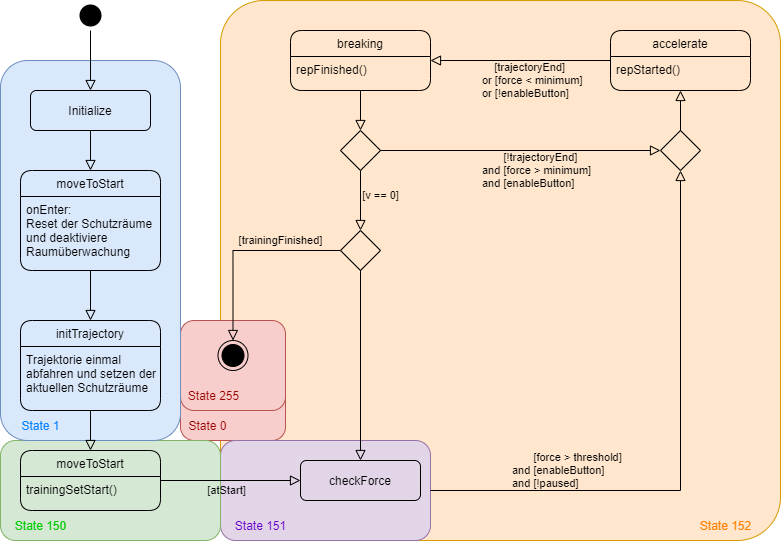

The diagram above was exported from draw.io. Its source (the exported page's mxGraphModel, read from the mxfile embedded in the PNG):
<mxGraphModel dx="1808" dy="594" grid="1" gridSize="10" guides="1" tooltips="1" connect="1" arrows="1" fold="1" page="1" pageScale="1" pageWidth="827" pageHeight="1169" math="0" shadow="0">
  <root>
    <mxCell id="WIyWlLk6GJQsqaUBKTNV-0" />
    <mxCell id="WIyWlLk6GJQsqaUBKTNV-1" parent="WIyWlLk6GJQsqaUBKTNV-0" />
    <mxCell id="AUNV5KEWPjSpVPTMRZY4-4" value="State 152" style="rounded=1;html=1;strokeColor=#d79b00;fillColor=#ffe6cc;spacingTop=510;spacingLeft=450;spacing=2;spacingRight=0;fontColor=#FF8000;arcSize=8;" vertex="1" parent="WIyWlLk6GJQsqaUBKTNV-1">
      <mxGeometry x="-600" y="80" width="560" height="540" as="geometry" />
    </mxCell>
    <mxCell id="AUNV5KEWPjSpVPTMRZY4-61" value="State 0" style="rounded=1;html=1;strokeColor=#b85450;fillColor=#f8cecc;spacingTop=60;spacingLeft=0;spacing=2;spacingRight=52;fontColor=#990000;" vertex="1" parent="WIyWlLk6GJQsqaUBKTNV-1">
      <mxGeometry x="-640" y="430" width="105" height="90" as="geometry" />
    </mxCell>
    <mxCell id="AUNV5KEWPjSpVPTMRZY4-0" value="State 255" style="rounded=1;html=1;strokeColor=#b85450;fillColor=#f8cecc;spacingTop=60;spacingLeft=0;spacing=2;spacingRight=40;fontColor=#990000;" vertex="1" parent="WIyWlLk6GJQsqaUBKTNV-1">
      <mxGeometry x="-640" y="400" width="105" height="90" as="geometry" />
    </mxCell>
    <mxCell id="AUNV5KEWPjSpVPTMRZY4-1" value="State 151" style="rounded=1;html=1;strokeColor=#9673a6;fillColor=#e1d5e7;spacingTop=70;spacingLeft=0;spacing=2;spacingRight=130;fontColor=#6600CC;" vertex="1" parent="WIyWlLk6GJQsqaUBKTNV-1">
      <mxGeometry x="-600" y="520" width="210" height="100" as="geometry" />
    </mxCell>
    <mxCell id="AUNV5KEWPjSpVPTMRZY4-2" value="State 150" style="rounded=1;html=1;strokeColor=#82b366;fillColor=#d5e8d4;spacingTop=70;spacingLeft=0;spacing=2;spacingRight=140;fontColor=#00CC00;" vertex="1" parent="WIyWlLk6GJQsqaUBKTNV-1">
      <mxGeometry x="-820" y="520" width="220" height="100" as="geometry" />
    </mxCell>
    <mxCell id="AUNV5KEWPjSpVPTMRZY4-3" value="State 1" style="rounded=1;html=1;strokeColor=#6c8ebf;fillColor=#dae8fc;spacingTop=350;spacingLeft=0;spacing=2;spacingRight=100;fontColor=#007FFF;" vertex="1" parent="WIyWlLk6GJQsqaUBKTNV-1">
      <mxGeometry x="-820" y="140" width="180" height="380" as="geometry" />
    </mxCell>
    <mxCell id="AUNV5KEWPjSpVPTMRZY4-6" value="Initialize" style="rounded=1;whiteSpace=wrap;html=1;fontSize=12;glass=0;strokeWidth=1;shadow=0;fillColor=none;" vertex="1" parent="WIyWlLk6GJQsqaUBKTNV-1">
      <mxGeometry x="-790" y="170" width="120" height="40" as="geometry" />
    </mxCell>
    <mxCell id="AUNV5KEWPjSpVPTMRZY4-7" value="" style="rounded=0;html=1;jettySize=auto;orthogonalLoop=1;fontSize=11;endArrow=block;endFill=0;endSize=8;strokeWidth=1;shadow=0;labelBackgroundColor=none;edgeStyle=orthogonalEdgeStyle;" edge="1" parent="WIyWlLk6GJQsqaUBKTNV-1" source="AUNV5KEWPjSpVPTMRZY4-6" target="AUNV5KEWPjSpVPTMRZY4-12">
      <mxGeometry x="-0.6" y="40" relative="1" as="geometry">
        <mxPoint as="offset" />
      </mxGeometry>
    </mxCell>
    <mxCell id="AUNV5KEWPjSpVPTMRZY4-28" value="" style="ellipse;html=1;shape=endState;strokeColor=none;fillColor=#000000;" vertex="1" parent="WIyWlLk6GJQsqaUBKTNV-1">
      <mxGeometry x="-745" y="80" width="30" height="30" as="geometry" />
    </mxCell>
    <mxCell id="AUNV5KEWPjSpVPTMRZY4-29" value="" style="rounded=0;html=1;jettySize=auto;orthogonalLoop=1;fontSize=11;endArrow=block;endFill=0;endSize=8;strokeWidth=1;shadow=0;labelBackgroundColor=none;edgeStyle=orthogonalEdgeStyle;" edge="1" parent="WIyWlLk6GJQsqaUBKTNV-1" source="AUNV5KEWPjSpVPTMRZY4-28" target="AUNV5KEWPjSpVPTMRZY4-6">
      <mxGeometry relative="1" as="geometry">
        <mxPoint x="230" y="130" as="sourcePoint" />
        <mxPoint x="230" y="180" as="targetPoint" />
      </mxGeometry>
    </mxCell>
    <mxCell id="AUNV5KEWPjSpVPTMRZY4-12" value="moveToStart" style="swimlane;fontStyle=0;childLayout=stackLayout;horizontal=1;startSize=26;horizontalStack=0;resizeParent=1;resizeParentMax=0;resizeLast=0;collapsible=1;marginBottom=0;rounded=1;swimlaneFillColor=none;fillColor=none;" vertex="1" parent="WIyWlLk6GJQsqaUBKTNV-1">
      <mxGeometry x="-800" y="250" width="140" height="100" as="geometry" />
    </mxCell>
    <mxCell id="AUNV5KEWPjSpVPTMRZY4-13" value="onEnter: &#10;Reset der Schutzräume &#10;und deaktiviere &#10;Raumüberwachung" style="text;strokeColor=none;fillColor=none;align=left;verticalAlign=top;spacingLeft=4;spacingRight=4;overflow=hidden;rotatable=0;points=[[0,0.5],[1,0.5]];portConstraint=eastwest;" vertex="1" parent="AUNV5KEWPjSpVPTMRZY4-12">
      <mxGeometry y="26" width="140" height="74" as="geometry" />
    </mxCell>
    <mxCell id="AUNV5KEWPjSpVPTMRZY4-34" value="" style="rounded=0;html=1;jettySize=auto;orthogonalLoop=1;fontSize=11;endArrow=block;endFill=0;endSize=8;strokeWidth=1;shadow=0;labelBackgroundColor=none;edgeStyle=orthogonalEdgeStyle;" edge="1" parent="WIyWlLk6GJQsqaUBKTNV-1" source="AUNV5KEWPjSpVPTMRZY4-12" target="AUNV5KEWPjSpVPTMRZY4-32">
      <mxGeometry x="-0.6" y="40" relative="1" as="geometry">
        <mxPoint as="offset" />
        <mxPoint x="-720" y="220" as="sourcePoint" />
        <mxPoint x="-720" y="260" as="targetPoint" />
      </mxGeometry>
    </mxCell>
    <mxCell id="AUNV5KEWPjSpVPTMRZY4-35" value="moveToStart" style="swimlane;fontStyle=0;childLayout=stackLayout;horizontal=1;startSize=26;horizontalStack=0;resizeParent=1;resizeParentMax=0;resizeLast=0;collapsible=1;marginBottom=0;rounded=1;swimlaneFillColor=none;fillColor=none;" vertex="1" parent="WIyWlLk6GJQsqaUBKTNV-1">
      <mxGeometry x="-800" y="530" width="140" height="60" as="geometry">
        <mxRectangle x="-800" y="530" width="100" height="26" as="alternateBounds" />
      </mxGeometry>
    </mxCell>
    <mxCell id="AUNV5KEWPjSpVPTMRZY4-40" value="trainingSetStart()" style="text;strokeColor=none;fillColor=none;align=left;verticalAlign=top;spacingLeft=4;spacingRight=4;overflow=hidden;rotatable=0;points=[[0,0.5],[1,0.5]];portConstraint=eastwest;" vertex="1" parent="AUNV5KEWPjSpVPTMRZY4-35">
      <mxGeometry y="26" width="140" height="34" as="geometry" />
    </mxCell>
    <mxCell id="AUNV5KEWPjSpVPTMRZY4-37" value="" style="rounded=0;html=1;jettySize=auto;orthogonalLoop=1;fontSize=11;endArrow=block;endFill=0;endSize=8;strokeWidth=1;shadow=0;labelBackgroundColor=none;edgeStyle=orthogonalEdgeStyle;" edge="1" parent="WIyWlLk6GJQsqaUBKTNV-1" source="AUNV5KEWPjSpVPTMRZY4-32" target="AUNV5KEWPjSpVPTMRZY4-35">
      <mxGeometry x="-0.6" y="40" relative="1" as="geometry">
        <mxPoint as="offset" />
        <mxPoint x="-720" y="350" as="sourcePoint" />
        <mxPoint x="-720" y="400" as="targetPoint" />
      </mxGeometry>
    </mxCell>
    <mxCell id="AUNV5KEWPjSpVPTMRZY4-38" value="checkForce" style="rounded=1;whiteSpace=wrap;html=1;fontSize=12;glass=0;strokeWidth=1;shadow=0;fillColor=none;" vertex="1" parent="WIyWlLk6GJQsqaUBKTNV-1">
      <mxGeometry x="-520" y="540" width="120" height="40" as="geometry" />
    </mxCell>
    <mxCell id="AUNV5KEWPjSpVPTMRZY4-32" value="initTrajectory" style="swimlane;fontStyle=0;childLayout=stackLayout;horizontal=1;startSize=26;horizontalStack=0;resizeParent=1;resizeParentMax=0;resizeLast=0;collapsible=1;marginBottom=0;rounded=1;swimlaneFillColor=none;fillColor=none;" vertex="1" parent="WIyWlLk6GJQsqaUBKTNV-1">
      <mxGeometry x="-800" y="400" width="140" height="90" as="geometry" />
    </mxCell>
    <mxCell id="AUNV5KEWPjSpVPTMRZY4-33" value="Trajektorie einmal &#10;abfahren und setzen der&#10;aktuellen Schutzräume" style="text;strokeColor=none;fillColor=none;align=left;verticalAlign=top;spacingLeft=4;spacingRight=4;overflow=hidden;rotatable=0;points=[[0,0.5],[1,0.5]];portConstraint=eastwest;" vertex="1" parent="AUNV5KEWPjSpVPTMRZY4-32">
      <mxGeometry y="26" width="140" height="64" as="geometry" />
    </mxCell>
    <mxCell id="AUNV5KEWPjSpVPTMRZY4-45" value="" style="rhombus;whiteSpace=wrap;html=1;shadow=0;fontFamily=Helvetica;fontSize=12;align=center;strokeWidth=1;spacing=6;spacingTop=-4;fillColor=none;" vertex="1" parent="WIyWlLk6GJQsqaUBKTNV-1">
      <mxGeometry x="-480" y="310" width="40" height="40" as="geometry" />
    </mxCell>
    <mxCell id="AUNV5KEWPjSpVPTMRZY4-46" value="" style="rhombus;whiteSpace=wrap;html=1;shadow=0;fontFamily=Helvetica;fontSize=12;align=center;strokeWidth=1;spacing=6;spacingTop=-4;fillColor=none;" vertex="1" parent="WIyWlLk6GJQsqaUBKTNV-1">
      <mxGeometry x="-480" y="210" width="40" height="40" as="geometry" />
    </mxCell>
    <mxCell id="AUNV5KEWPjSpVPTMRZY4-47" value="" style="rhombus;whiteSpace=wrap;html=1;shadow=0;fontFamily=Helvetica;fontSize=12;align=center;strokeWidth=1;spacing=6;spacingTop=-4;fillColor=none;" vertex="1" parent="WIyWlLk6GJQsqaUBKTNV-1">
      <mxGeometry x="-160" y="210" width="40" height="40" as="geometry" />
    </mxCell>
    <mxCell id="AUNV5KEWPjSpVPTMRZY4-48" value="[atStart]" style="edgeStyle=orthogonalEdgeStyle;rounded=0;html=1;jettySize=auto;orthogonalLoop=1;fontSize=11;endArrow=block;endFill=0;endSize=8;strokeWidth=1;shadow=0;labelBackgroundColor=none;" edge="1" parent="WIyWlLk6GJQsqaUBKTNV-1" source="AUNV5KEWPjSpVPTMRZY4-35" target="AUNV5KEWPjSpVPTMRZY4-38">
      <mxGeometry x="-0.0667" y="-10" relative="1" as="geometry">
        <mxPoint as="offset" />
        <mxPoint x="-413" y="504" as="sourcePoint" />
        <mxPoint x="-283" y="504" as="targetPoint" />
      </mxGeometry>
    </mxCell>
    <mxCell id="AUNV5KEWPjSpVPTMRZY4-49" value="" style="edgeStyle=orthogonalEdgeStyle;rounded=0;html=1;jettySize=auto;orthogonalLoop=1;fontSize=11;endArrow=block;endFill=0;endSize=8;strokeWidth=1;shadow=0;labelBackgroundColor=none;" edge="1" parent="WIyWlLk6GJQsqaUBKTNV-1" source="AUNV5KEWPjSpVPTMRZY4-45" target="AUNV5KEWPjSpVPTMRZY4-38">
      <mxGeometry x="-0.2308" y="10" relative="1" as="geometry">
        <mxPoint as="offset" />
        <mxPoint x="-690" y="574" as="sourcePoint" />
        <mxPoint x="-550" y="564" as="targetPoint" />
      </mxGeometry>
    </mxCell>
    <mxCell id="AUNV5KEWPjSpVPTMRZY4-50" value="" style="edgeStyle=orthogonalEdgeStyle;rounded=0;html=1;jettySize=auto;orthogonalLoop=1;fontSize=11;endArrow=block;endFill=0;endSize=8;strokeWidth=1;shadow=0;labelBackgroundColor=none;" edge="1" parent="WIyWlLk6GJQsqaUBKTNV-1" source="AUNV5KEWPjSpVPTMRZY4-43" target="AUNV5KEWPjSpVPTMRZY4-46">
      <mxGeometry x="-0.2308" y="10" relative="1" as="geometry">
        <mxPoint as="offset" />
        <mxPoint x="-340" y="264" as="sourcePoint" />
        <mxPoint x="-490" y="544" as="targetPoint" />
      </mxGeometry>
    </mxCell>
    <mxCell id="AUNV5KEWPjSpVPTMRZY4-51" value="[v == 0]" style="edgeStyle=orthogonalEdgeStyle;rounded=0;html=1;jettySize=auto;orthogonalLoop=1;fontSize=11;endArrow=block;endFill=0;endSize=8;strokeWidth=1;shadow=0;labelBackgroundColor=none;" edge="1" parent="WIyWlLk6GJQsqaUBKTNV-1" source="AUNV5KEWPjSpVPTMRZY4-46" target="AUNV5KEWPjSpVPTMRZY4-45">
      <mxGeometry x="-0.175" y="20" relative="1" as="geometry">
        <mxPoint as="offset" />
        <mxPoint x="-470" y="464" as="sourcePoint" />
        <mxPoint x="-480" y="554" as="targetPoint" />
      </mxGeometry>
    </mxCell>
    <mxCell id="AUNV5KEWPjSpVPTMRZY4-52" value="&lt;span&gt;&amp;nbsp; &amp;nbsp; &amp;nbsp; &amp;nbsp;[force &amp;gt; threshold]&lt;/span&gt;&lt;br&gt;&lt;span&gt;and [enableButton]&lt;/span&gt;&lt;br&gt;&lt;span&gt;and [!paused]&lt;/span&gt;" style="edgeStyle=orthogonalEdgeStyle;rounded=0;html=1;jettySize=auto;orthogonalLoop=1;fontSize=11;endArrow=block;endFill=0;endSize=8;strokeWidth=1;shadow=0;labelBackgroundColor=none;align=left;" edge="1" parent="WIyWlLk6GJQsqaUBKTNV-1" source="AUNV5KEWPjSpVPTMRZY4-1" target="AUNV5KEWPjSpVPTMRZY4-47">
      <mxGeometry x="-0.7193" y="20" relative="1" as="geometry">
        <mxPoint as="offset" />
        <mxPoint x="-420" y="470" as="sourcePoint" />
        <mxPoint x="-430" y="560" as="targetPoint" />
      </mxGeometry>
    </mxCell>
    <mxCell id="AUNV5KEWPjSpVPTMRZY4-54" value="&amp;nbsp; &amp;nbsp; &amp;nbsp; &amp;nbsp;[!trajectoryEnd]&lt;br&gt;and [force &amp;gt; minimum]&lt;br&gt;and [enableButton]" style="edgeStyle=orthogonalEdgeStyle;rounded=0;html=1;jettySize=auto;orthogonalLoop=1;fontSize=11;endArrow=block;endFill=0;endSize=8;strokeWidth=1;shadow=0;labelBackgroundColor=none;align=left;" edge="1" parent="WIyWlLk6GJQsqaUBKTNV-1" source="AUNV5KEWPjSpVPTMRZY4-46" target="AUNV5KEWPjSpVPTMRZY4-47">
      <mxGeometry x="-0.2857" y="-20" relative="1" as="geometry">
        <mxPoint as="offset" />
        <mxPoint x="-400" y="490" as="sourcePoint" />
        <mxPoint x="-310" y="290" as="targetPoint" />
      </mxGeometry>
    </mxCell>
    <mxCell id="AUNV5KEWPjSpVPTMRZY4-55" value="" style="edgeStyle=orthogonalEdgeStyle;rounded=0;html=1;jettySize=auto;orthogonalLoop=1;fontSize=11;endArrow=block;endFill=0;endSize=8;strokeWidth=1;shadow=0;labelBackgroundColor=none;" edge="1" parent="WIyWlLk6GJQsqaUBKTNV-1" source="AUNV5KEWPjSpVPTMRZY4-47" target="AUNV5KEWPjSpVPTMRZY4-41">
      <mxGeometry y="-40" relative="1" as="geometry">
        <mxPoint as="offset" />
        <mxPoint x="-390" y="500" as="sourcePoint" />
        <mxPoint x="-140" y="140" as="targetPoint" />
      </mxGeometry>
    </mxCell>
    <mxCell id="AUNV5KEWPjSpVPTMRZY4-56" value="&lt;div&gt;&lt;span&gt;&amp;nbsp; &amp;nbsp; [trajectoryEnd]&lt;/span&gt;&lt;/div&gt;&lt;span&gt;or [force &amp;lt; minimum]&lt;/span&gt;&lt;br&gt;&lt;div&gt;&lt;span&gt;or [!enableButton]&lt;/span&gt;&lt;/div&gt;" style="edgeStyle=orthogonalEdgeStyle;rounded=0;html=1;jettySize=auto;orthogonalLoop=1;fontSize=11;endArrow=block;endFill=0;endSize=8;strokeWidth=1;shadow=0;labelBackgroundColor=none;align=left;" edge="1" parent="WIyWlLk6GJQsqaUBKTNV-1" source="AUNV5KEWPjSpVPTMRZY4-41" target="AUNV5KEWPjSpVPTMRZY4-43">
      <mxGeometry x="0.4444" y="20" relative="1" as="geometry">
        <mxPoint as="offset" />
        <mxPoint x="-200" y="120" as="sourcePoint" />
        <mxPoint x="-310" y="230" as="targetPoint" />
      </mxGeometry>
    </mxCell>
    <mxCell id="AUNV5KEWPjSpVPTMRZY4-57" value="" style="ellipse;html=1;shape=endState;fillColor=#000000;" vertex="1" parent="WIyWlLk6GJQsqaUBKTNV-1">
      <mxGeometry x="-602.5" y="420" width="30" height="30" as="geometry" />
    </mxCell>
    <mxCell id="AUNV5KEWPjSpVPTMRZY4-58" value="[trainingFinished]" style="edgeStyle=orthogonalEdgeStyle;rounded=0;html=1;jettySize=auto;orthogonalLoop=1;fontSize=11;endArrow=block;endFill=0;endSize=8;strokeWidth=1;shadow=0;labelBackgroundColor=none;" edge="1" parent="WIyWlLk6GJQsqaUBKTNV-1" source="AUNV5KEWPjSpVPTMRZY4-45" target="AUNV5KEWPjSpVPTMRZY4-57">
      <mxGeometry x="-0.3925" y="-10" relative="1" as="geometry">
        <mxPoint as="offset" />
        <mxPoint x="-480" y="254" as="sourcePoint" />
        <mxPoint x="-480" y="414" as="targetPoint" />
      </mxGeometry>
    </mxCell>
    <mxCell id="AUNV5KEWPjSpVPTMRZY4-43" value="breaking" style="swimlane;fontStyle=0;childLayout=stackLayout;horizontal=1;startSize=26;horizontalStack=0;resizeParent=1;resizeParentMax=0;resizeLast=0;collapsible=1;marginBottom=0;rounded=1;swimlaneFillColor=none;fillColor=none;" vertex="1" parent="WIyWlLk6GJQsqaUBKTNV-1">
      <mxGeometry x="-530" y="110" width="140" height="60" as="geometry">
        <mxRectangle x="-800" y="530" width="100" height="26" as="alternateBounds" />
      </mxGeometry>
    </mxCell>
    <mxCell id="AUNV5KEWPjSpVPTMRZY4-44" value="repFinished()" style="text;strokeColor=none;fillColor=none;align=left;verticalAlign=top;spacingLeft=4;spacingRight=4;overflow=hidden;rotatable=0;points=[[0,0.5],[1,0.5]];portConstraint=eastwest;" vertex="1" parent="AUNV5KEWPjSpVPTMRZY4-43">
      <mxGeometry y="26" width="140" height="34" as="geometry" />
    </mxCell>
    <mxCell id="AUNV5KEWPjSpVPTMRZY4-41" value="accelerate" style="swimlane;fontStyle=0;childLayout=stackLayout;horizontal=1;startSize=26;horizontalStack=0;resizeParent=1;resizeParentMax=0;resizeLast=0;collapsible=1;marginBottom=0;rounded=1;swimlaneFillColor=none;fillColor=none;" vertex="1" parent="WIyWlLk6GJQsqaUBKTNV-1">
      <mxGeometry x="-210" y="110" width="140" height="60" as="geometry">
        <mxRectangle x="-800" y="530" width="100" height="26" as="alternateBounds" />
      </mxGeometry>
    </mxCell>
    <mxCell id="AUNV5KEWPjSpVPTMRZY4-42" value="repStarted()" style="text;strokeColor=none;fillColor=none;align=left;verticalAlign=top;spacingLeft=4;spacingRight=4;overflow=hidden;rotatable=0;points=[[0,0.5],[1,0.5]];portConstraint=eastwest;" vertex="1" parent="AUNV5KEWPjSpVPTMRZY4-41">
      <mxGeometry y="26" width="140" height="34" as="geometry" />
    </mxCell>
  </root>
</mxGraphModel>